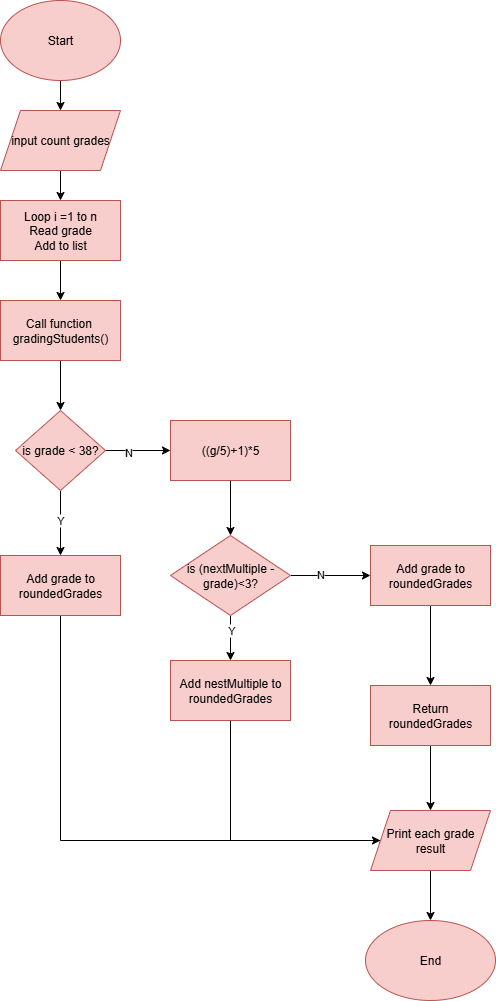

The diagram above was exported from draw.io. Its source (the exported page's mxGraphModel, read from the mxfile embedded in the PNG):
<mxGraphModel dx="738" dy="940" grid="1" gridSize="10" guides="1" tooltips="1" connect="1" arrows="1" fold="1" page="1" pageScale="1" pageWidth="827" pageHeight="1169" math="0" shadow="0">
  <root>
    <mxCell id="WIyWlLk6GJQsqaUBKTNV-0" />
    <mxCell id="WIyWlLk6GJQsqaUBKTNV-1" parent="WIyWlLk6GJQsqaUBKTNV-0" />
    <mxCell id="VWPi2XLFGfmC4mf9a-rG-4" value="" style="edgeStyle=orthogonalEdgeStyle;rounded=0;orthogonalLoop=1;jettySize=auto;html=1;" edge="1" parent="WIyWlLk6GJQsqaUBKTNV-1" source="VWPi2XLFGfmC4mf9a-rG-0" target="VWPi2XLFGfmC4mf9a-rG-3">
      <mxGeometry relative="1" as="geometry" />
    </mxCell>
    <mxCell id="VWPi2XLFGfmC4mf9a-rG-0" value="Start" style="ellipse;whiteSpace=wrap;html=1;fillColor=#f8cecc;strokeColor=#b85450;" vertex="1" parent="WIyWlLk6GJQsqaUBKTNV-1">
      <mxGeometry x="170" y="30" width="120" height="80" as="geometry" />
    </mxCell>
    <mxCell id="VWPi2XLFGfmC4mf9a-rG-6" value="" style="edgeStyle=orthogonalEdgeStyle;rounded=0;orthogonalLoop=1;jettySize=auto;html=1;" edge="1" parent="WIyWlLk6GJQsqaUBKTNV-1" source="VWPi2XLFGfmC4mf9a-rG-3" target="VWPi2XLFGfmC4mf9a-rG-5">
      <mxGeometry relative="1" as="geometry" />
    </mxCell>
    <mxCell id="VWPi2XLFGfmC4mf9a-rG-3" value="input count grades" style="shape=parallelogram;perimeter=parallelogramPerimeter;whiteSpace=wrap;html=1;fixedSize=1;fillColor=#f8cecc;strokeColor=#b85450;" vertex="1" parent="WIyWlLk6GJQsqaUBKTNV-1">
      <mxGeometry x="170" y="140" width="120" height="60" as="geometry" />
    </mxCell>
    <mxCell id="VWPi2XLFGfmC4mf9a-rG-8" value="" style="edgeStyle=orthogonalEdgeStyle;rounded=0;orthogonalLoop=1;jettySize=auto;html=1;" edge="1" parent="WIyWlLk6GJQsqaUBKTNV-1" source="VWPi2XLFGfmC4mf9a-rG-5" target="VWPi2XLFGfmC4mf9a-rG-7">
      <mxGeometry relative="1" as="geometry" />
    </mxCell>
    <mxCell id="VWPi2XLFGfmC4mf9a-rG-5" value="Loop i =1 to n&lt;div&gt;Read grade&lt;/div&gt;&lt;div&gt;Add to list&lt;/div&gt;" style="whiteSpace=wrap;html=1;fillColor=#f8cecc;strokeColor=#b85450;" vertex="1" parent="WIyWlLk6GJQsqaUBKTNV-1">
      <mxGeometry x="170" y="230" width="120" height="60" as="geometry" />
    </mxCell>
    <mxCell id="VWPi2XLFGfmC4mf9a-rG-10" value="" style="edgeStyle=orthogonalEdgeStyle;rounded=0;orthogonalLoop=1;jettySize=auto;html=1;" edge="1" parent="WIyWlLk6GJQsqaUBKTNV-1" source="VWPi2XLFGfmC4mf9a-rG-7" target="VWPi2XLFGfmC4mf9a-rG-9">
      <mxGeometry relative="1" as="geometry" />
    </mxCell>
    <mxCell id="VWPi2XLFGfmC4mf9a-rG-7" value="Call function&amp;nbsp;&lt;div&gt;gradingStudents()&lt;/div&gt;" style="whiteSpace=wrap;html=1;fillColor=#f8cecc;strokeColor=#b85450;" vertex="1" parent="WIyWlLk6GJQsqaUBKTNV-1">
      <mxGeometry x="170" y="330" width="120" height="60" as="geometry" />
    </mxCell>
    <mxCell id="VWPi2XLFGfmC4mf9a-rG-12" value="" style="edgeStyle=orthogonalEdgeStyle;rounded=0;orthogonalLoop=1;jettySize=auto;html=1;" edge="1" parent="WIyWlLk6GJQsqaUBKTNV-1" source="VWPi2XLFGfmC4mf9a-rG-9" target="VWPi2XLFGfmC4mf9a-rG-11">
      <mxGeometry relative="1" as="geometry" />
    </mxCell>
    <mxCell id="VWPi2XLFGfmC4mf9a-rG-13" value="Y" style="edgeLabel;html=1;align=center;verticalAlign=middle;resizable=0;points=[];" vertex="1" connectable="0" parent="VWPi2XLFGfmC4mf9a-rG-12">
      <mxGeometry x="-0.1077" y="-1" relative="1" as="geometry">
        <mxPoint as="offset" />
      </mxGeometry>
    </mxCell>
    <mxCell id="VWPi2XLFGfmC4mf9a-rG-15" value="" style="edgeStyle=orthogonalEdgeStyle;rounded=0;orthogonalLoop=1;jettySize=auto;html=1;" edge="1" parent="WIyWlLk6GJQsqaUBKTNV-1" source="VWPi2XLFGfmC4mf9a-rG-9" target="VWPi2XLFGfmC4mf9a-rG-14">
      <mxGeometry relative="1" as="geometry" />
    </mxCell>
    <mxCell id="VWPi2XLFGfmC4mf9a-rG-16" value="N" style="edgeLabel;html=1;align=center;verticalAlign=middle;resizable=0;points=[];" vertex="1" connectable="0" parent="VWPi2XLFGfmC4mf9a-rG-15">
      <mxGeometry x="-0.3231" y="-1" relative="1" as="geometry">
        <mxPoint as="offset" />
      </mxGeometry>
    </mxCell>
    <mxCell id="VWPi2XLFGfmC4mf9a-rG-9" value="is grade &amp;lt; 38?" style="rhombus;whiteSpace=wrap;html=1;fillColor=#f8cecc;strokeColor=#b85450;" vertex="1" parent="WIyWlLk6GJQsqaUBKTNV-1">
      <mxGeometry x="185" y="440" width="90" height="80" as="geometry" />
    </mxCell>
    <mxCell id="VWPi2XLFGfmC4mf9a-rG-32" style="edgeStyle=orthogonalEdgeStyle;rounded=0;orthogonalLoop=1;jettySize=auto;html=1;" edge="1" parent="WIyWlLk6GJQsqaUBKTNV-1" source="VWPi2XLFGfmC4mf9a-rG-11">
      <mxGeometry relative="1" as="geometry">
        <mxPoint x="552.6666666666666" y="880" as="targetPoint" />
        <Array as="points">
          <mxPoint x="230" y="870" />
          <mxPoint x="553" y="870" />
        </Array>
      </mxGeometry>
    </mxCell>
    <mxCell id="VWPi2XLFGfmC4mf9a-rG-11" value="Add grade to roundedGrades" style="whiteSpace=wrap;html=1;fillColor=#f8cecc;strokeColor=#b85450;" vertex="1" parent="WIyWlLk6GJQsqaUBKTNV-1">
      <mxGeometry x="170" y="585" width="120" height="60" as="geometry" />
    </mxCell>
    <mxCell id="VWPi2XLFGfmC4mf9a-rG-18" value="" style="edgeStyle=orthogonalEdgeStyle;rounded=0;orthogonalLoop=1;jettySize=auto;html=1;" edge="1" parent="WIyWlLk6GJQsqaUBKTNV-1" source="VWPi2XLFGfmC4mf9a-rG-14" target="VWPi2XLFGfmC4mf9a-rG-17">
      <mxGeometry relative="1" as="geometry" />
    </mxCell>
    <mxCell id="VWPi2XLFGfmC4mf9a-rG-14" value="((g/5)+1)*5" style="whiteSpace=wrap;html=1;fillColor=#f8cecc;strokeColor=#b85450;" vertex="1" parent="WIyWlLk6GJQsqaUBKTNV-1">
      <mxGeometry x="340" y="450" width="120" height="60" as="geometry" />
    </mxCell>
    <mxCell id="VWPi2XLFGfmC4mf9a-rG-20" value="" style="edgeStyle=orthogonalEdgeStyle;rounded=0;orthogonalLoop=1;jettySize=auto;html=1;" edge="1" parent="WIyWlLk6GJQsqaUBKTNV-1" source="VWPi2XLFGfmC4mf9a-rG-17" target="VWPi2XLFGfmC4mf9a-rG-19">
      <mxGeometry relative="1" as="geometry" />
    </mxCell>
    <mxCell id="VWPi2XLFGfmC4mf9a-rG-21" value="Y" style="edgeLabel;html=1;align=center;verticalAlign=middle;resizable=0;points=[];" vertex="1" connectable="0" parent="VWPi2XLFGfmC4mf9a-rG-20">
      <mxGeometry x="-0.3778" relative="1" as="geometry">
        <mxPoint as="offset" />
      </mxGeometry>
    </mxCell>
    <mxCell id="VWPi2XLFGfmC4mf9a-rG-23" value="" style="edgeStyle=orthogonalEdgeStyle;rounded=0;orthogonalLoop=1;jettySize=auto;html=1;" edge="1" parent="WIyWlLk6GJQsqaUBKTNV-1" source="VWPi2XLFGfmC4mf9a-rG-17" target="VWPi2XLFGfmC4mf9a-rG-22">
      <mxGeometry relative="1" as="geometry" />
    </mxCell>
    <mxCell id="VWPi2XLFGfmC4mf9a-rG-24" value="N" style="edgeLabel;html=1;align=center;verticalAlign=middle;resizable=0;points=[];" vertex="1" connectable="0" parent="VWPi2XLFGfmC4mf9a-rG-23">
      <mxGeometry x="-0.275" y="2" relative="1" as="geometry">
        <mxPoint as="offset" />
      </mxGeometry>
    </mxCell>
    <mxCell id="VWPi2XLFGfmC4mf9a-rG-17" value="is (nextMultiple - grade)&amp;lt;3?" style="rhombus;whiteSpace=wrap;html=1;fillColor=#f8cecc;strokeColor=#b85450;" vertex="1" parent="WIyWlLk6GJQsqaUBKTNV-1">
      <mxGeometry x="340" y="565" width="120" height="80" as="geometry" />
    </mxCell>
    <mxCell id="VWPi2XLFGfmC4mf9a-rG-31" style="edgeStyle=orthogonalEdgeStyle;rounded=0;orthogonalLoop=1;jettySize=auto;html=1;entryX=0;entryY=0.5;entryDx=0;entryDy=0;" edge="1" parent="WIyWlLk6GJQsqaUBKTNV-1" source="VWPi2XLFGfmC4mf9a-rG-19" target="VWPi2XLFGfmC4mf9a-rG-27">
      <mxGeometry relative="1" as="geometry">
        <Array as="points">
          <mxPoint x="400" y="870" />
        </Array>
      </mxGeometry>
    </mxCell>
    <mxCell id="VWPi2XLFGfmC4mf9a-rG-19" value="Add nestMultiple to roundedGrades" style="whiteSpace=wrap;html=1;fillColor=#f8cecc;strokeColor=#b85450;" vertex="1" parent="WIyWlLk6GJQsqaUBKTNV-1">
      <mxGeometry x="340" y="690" width="120" height="60" as="geometry" />
    </mxCell>
    <mxCell id="VWPi2XLFGfmC4mf9a-rG-26" value="" style="edgeStyle=orthogonalEdgeStyle;rounded=0;orthogonalLoop=1;jettySize=auto;html=1;" edge="1" parent="WIyWlLk6GJQsqaUBKTNV-1" source="VWPi2XLFGfmC4mf9a-rG-22" target="VWPi2XLFGfmC4mf9a-rG-25">
      <mxGeometry relative="1" as="geometry" />
    </mxCell>
    <mxCell id="VWPi2XLFGfmC4mf9a-rG-22" value="Add grade to roundedGrades" style="whiteSpace=wrap;html=1;fillColor=#f8cecc;strokeColor=#b85450;" vertex="1" parent="WIyWlLk6GJQsqaUBKTNV-1">
      <mxGeometry x="540" y="575" width="120" height="60" as="geometry" />
    </mxCell>
    <mxCell id="VWPi2XLFGfmC4mf9a-rG-28" value="" style="edgeStyle=orthogonalEdgeStyle;rounded=0;orthogonalLoop=1;jettySize=auto;html=1;" edge="1" parent="WIyWlLk6GJQsqaUBKTNV-1" source="VWPi2XLFGfmC4mf9a-rG-25" target="VWPi2XLFGfmC4mf9a-rG-27">
      <mxGeometry relative="1" as="geometry" />
    </mxCell>
    <mxCell id="VWPi2XLFGfmC4mf9a-rG-25" value="Return roundedGrades" style="whiteSpace=wrap;html=1;fillColor=#f8cecc;strokeColor=#b85450;" vertex="1" parent="WIyWlLk6GJQsqaUBKTNV-1">
      <mxGeometry x="540" y="715" width="120" height="60" as="geometry" />
    </mxCell>
    <mxCell id="VWPi2XLFGfmC4mf9a-rG-30" value="" style="edgeStyle=orthogonalEdgeStyle;rounded=0;orthogonalLoop=1;jettySize=auto;html=1;" edge="1" parent="WIyWlLk6GJQsqaUBKTNV-1" source="VWPi2XLFGfmC4mf9a-rG-27" target="VWPi2XLFGfmC4mf9a-rG-29">
      <mxGeometry relative="1" as="geometry" />
    </mxCell>
    <mxCell id="VWPi2XLFGfmC4mf9a-rG-27" value="Print each grade result" style="shape=parallelogram;perimeter=parallelogramPerimeter;whiteSpace=wrap;html=1;fixedSize=1;fillColor=#f8cecc;strokeColor=#b85450;" vertex="1" parent="WIyWlLk6GJQsqaUBKTNV-1">
      <mxGeometry x="540" y="840" width="120" height="60" as="geometry" />
    </mxCell>
    <mxCell id="VWPi2XLFGfmC4mf9a-rG-29" value="End" style="ellipse;whiteSpace=wrap;html=1;fillColor=#f8cecc;strokeColor=#b85450;" vertex="1" parent="WIyWlLk6GJQsqaUBKTNV-1">
      <mxGeometry x="535" y="950" width="130" height="80" as="geometry" />
    </mxCell>
  </root>
</mxGraphModel>